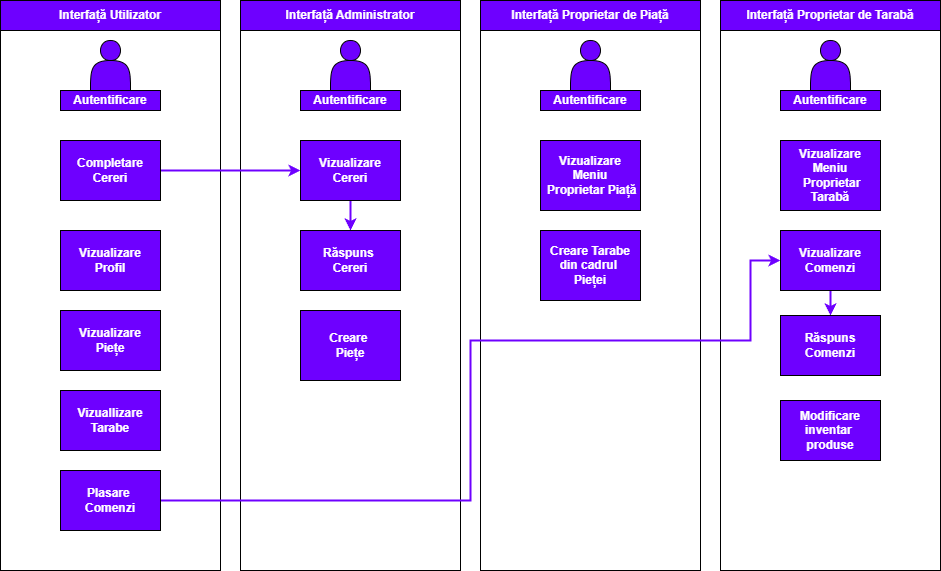

The diagram above was exported from draw.io. Its source (the exported page's mxGraphModel, read from the mxfile embedded in the PNG):
<mxGraphModel dx="1418" dy="756" grid="1" gridSize="10" guides="1" tooltips="1" connect="1" arrows="1" fold="1" page="1" pageScale="1" pageWidth="850" pageHeight="1100" math="0" shadow="0">
  <root>
    <mxCell id="0" />
    <mxCell id="1" parent="0" />
    <mxCell id="mlOnPPKTE3XqXLUTGA3E-1" value="" style="rounded=0;whiteSpace=wrap;html=1;" vertex="1" parent="1">
      <mxGeometry x="40" y="150" width="220" height="540" as="geometry" />
    </mxCell>
    <mxCell id="mlOnPPKTE3XqXLUTGA3E-4" value="&lt;font style=&quot;color: rgb(255, 255, 255);&quot;&gt;&lt;b&gt;Interfață Utilizator&lt;/b&gt;&lt;/font&gt;" style="rounded=0;whiteSpace=wrap;html=1;fillStyle=solid;fillColor=#6E00FF;" vertex="1" parent="1">
      <mxGeometry x="40" y="120" width="220" height="30" as="geometry" />
    </mxCell>
    <mxCell id="mlOnPPKTE3XqXLUTGA3E-5" value="" style="rounded=0;whiteSpace=wrap;html=1;" vertex="1" parent="1">
      <mxGeometry x="280" y="150" width="220" height="540" as="geometry" />
    </mxCell>
    <mxCell id="mlOnPPKTE3XqXLUTGA3E-6" value="&lt;font style=&quot;color: rgb(255, 255, 255);&quot;&gt;&lt;b&gt;Interfață Administrator&lt;/b&gt;&lt;/font&gt;" style="rounded=0;whiteSpace=wrap;html=1;fillStyle=solid;fillColor=#6E00FF;" vertex="1" parent="1">
      <mxGeometry x="280" y="120" width="220" height="30" as="geometry" />
    </mxCell>
    <mxCell id="mlOnPPKTE3XqXLUTGA3E-7" value="" style="rounded=0;whiteSpace=wrap;html=1;" vertex="1" parent="1">
      <mxGeometry x="520" y="150" width="220" height="540" as="geometry" />
    </mxCell>
    <mxCell id="mlOnPPKTE3XqXLUTGA3E-8" value="&lt;font style=&quot;color: rgb(255, 255, 255);&quot;&gt;&lt;b&gt;Interfață Proprietar de Piață&lt;/b&gt;&lt;/font&gt;" style="rounded=0;whiteSpace=wrap;html=1;fillStyle=solid;fillColor=#6E00FF;" vertex="1" parent="1">
      <mxGeometry x="520" y="120" width="220" height="30" as="geometry" />
    </mxCell>
    <mxCell id="mlOnPPKTE3XqXLUTGA3E-9" value="" style="rounded=0;whiteSpace=wrap;html=1;" vertex="1" parent="1">
      <mxGeometry x="760" y="150" width="220" height="540" as="geometry" />
    </mxCell>
    <mxCell id="mlOnPPKTE3XqXLUTGA3E-10" value="&lt;font style=&quot;color: rgb(255, 255, 255);&quot;&gt;&lt;b&gt;Interfață Proprietar de Tarabă&lt;/b&gt;&lt;/font&gt;" style="rounded=0;whiteSpace=wrap;html=1;fillStyle=solid;fillColor=#6E00FF;" vertex="1" parent="1">
      <mxGeometry x="760" y="120" width="220" height="30" as="geometry" />
    </mxCell>
    <mxCell id="mlOnPPKTE3XqXLUTGA3E-11" value="" style="shape=actor;whiteSpace=wrap;html=1;fillColor=#6E00FF;" vertex="1" parent="1">
      <mxGeometry x="130" y="160" width="40" height="50" as="geometry" />
    </mxCell>
    <mxCell id="mlOnPPKTE3XqXLUTGA3E-12" value="&lt;font style=&quot;color: rgb(255, 255, 255);&quot;&gt;&lt;b&gt;Autentificare&lt;/b&gt;&lt;/font&gt;" style="rounded=0;whiteSpace=wrap;html=1;fillColor=#6E00FF;" vertex="1" parent="1">
      <mxGeometry x="100" y="210" width="100" height="20" as="geometry" />
    </mxCell>
    <mxCell id="mlOnPPKTE3XqXLUTGA3E-15" value="" style="shape=actor;whiteSpace=wrap;html=1;fillColor=#6E00FF;" vertex="1" parent="1">
      <mxGeometry x="370" y="160" width="40" height="50" as="geometry" />
    </mxCell>
    <mxCell id="mlOnPPKTE3XqXLUTGA3E-16" value="&lt;font style=&quot;color: rgb(255, 255, 255);&quot;&gt;&lt;b&gt;Autentificare&lt;/b&gt;&lt;/font&gt;" style="rounded=0;whiteSpace=wrap;html=1;fillColor=#6E00FF;" vertex="1" parent="1">
      <mxGeometry x="340" y="210" width="100" height="20" as="geometry" />
    </mxCell>
    <mxCell id="mlOnPPKTE3XqXLUTGA3E-17" value="" style="shape=actor;whiteSpace=wrap;html=1;fillColor=#6E00FF;" vertex="1" parent="1">
      <mxGeometry x="610" y="160" width="40" height="50" as="geometry" />
    </mxCell>
    <mxCell id="mlOnPPKTE3XqXLUTGA3E-18" value="&lt;font style=&quot;color: rgb(255, 255, 255);&quot;&gt;&lt;b&gt;Autentificare&lt;/b&gt;&lt;/font&gt;" style="rounded=0;whiteSpace=wrap;html=1;fillColor=#6E00FF;" vertex="1" parent="1">
      <mxGeometry x="580" y="210" width="100" height="20" as="geometry" />
    </mxCell>
    <mxCell id="mlOnPPKTE3XqXLUTGA3E-19" value="" style="shape=actor;whiteSpace=wrap;html=1;fillColor=#6E00FF;" vertex="1" parent="1">
      <mxGeometry x="850" y="160" width="40" height="50" as="geometry" />
    </mxCell>
    <mxCell id="mlOnPPKTE3XqXLUTGA3E-20" value="&lt;font style=&quot;color: rgb(255, 255, 255);&quot;&gt;&lt;b&gt;Autentificare&lt;/b&gt;&lt;/font&gt;" style="rounded=0;whiteSpace=wrap;html=1;fillColor=#6E00FF;" vertex="1" parent="1">
      <mxGeometry x="820" y="210" width="100" height="20" as="geometry" />
    </mxCell>
    <mxCell id="mlOnPPKTE3XqXLUTGA3E-24" style="edgeStyle=orthogonalEdgeStyle;rounded=0;orthogonalLoop=1;jettySize=auto;html=1;entryX=0;entryY=0.5;entryDx=0;entryDy=0;strokeColor=#6E00FF;strokeWidth=2;" edge="1" parent="1" source="mlOnPPKTE3XqXLUTGA3E-21" target="mlOnPPKTE3XqXLUTGA3E-22">
      <mxGeometry relative="1" as="geometry" />
    </mxCell>
    <mxCell id="mlOnPPKTE3XqXLUTGA3E-21" value="&lt;font style=&quot;color: rgb(255, 255, 255);&quot;&gt;&lt;b&gt;Completare Cereri&lt;/b&gt;&lt;/font&gt;" style="rounded=0;whiteSpace=wrap;html=1;fillColor=#6E00FF;" vertex="1" parent="1">
      <mxGeometry x="100" y="260" width="100" height="60" as="geometry" />
    </mxCell>
    <mxCell id="mlOnPPKTE3XqXLUTGA3E-25" style="edgeStyle=orthogonalEdgeStyle;rounded=0;orthogonalLoop=1;jettySize=auto;html=1;strokeColor=#6E00FF;strokeWidth=2;" edge="1" parent="1" source="mlOnPPKTE3XqXLUTGA3E-22" target="mlOnPPKTE3XqXLUTGA3E-23">
      <mxGeometry relative="1" as="geometry" />
    </mxCell>
    <mxCell id="mlOnPPKTE3XqXLUTGA3E-22" value="&lt;font style=&quot;color: rgb(255, 255, 255);&quot;&gt;&lt;b&gt;Vizualizare Cereri&lt;/b&gt;&lt;/font&gt;" style="rounded=0;whiteSpace=wrap;html=1;fillColor=#6E00FF;" vertex="1" parent="1">
      <mxGeometry x="340" y="260" width="100" height="60" as="geometry" />
    </mxCell>
    <mxCell id="mlOnPPKTE3XqXLUTGA3E-23" value="&lt;font color=&quot;#ffffff&quot;&gt;&lt;b&gt;Răspuns&amp;nbsp;&lt;/b&gt;&lt;/font&gt;&lt;div&gt;&lt;font color=&quot;#ffffff&quot;&gt;&lt;b&gt;Cereri&lt;/b&gt;&lt;/font&gt;&lt;/div&gt;" style="rounded=0;whiteSpace=wrap;html=1;fillColor=#6E00FF;" vertex="1" parent="1">
      <mxGeometry x="340" y="350" width="100" height="60" as="geometry" />
    </mxCell>
    <mxCell id="mlOnPPKTE3XqXLUTGA3E-26" value="&lt;font style=&quot;color: rgb(255, 255, 255);&quot;&gt;&lt;b&gt;Vizualizare&lt;/b&gt;&lt;/font&gt;&lt;div&gt;&lt;font style=&quot;color: rgb(255, 255, 255);&quot;&gt;&lt;b&gt;Profil&lt;/b&gt;&lt;/font&gt;&lt;/div&gt;" style="rounded=0;whiteSpace=wrap;html=1;fillColor=#6E00FF;" vertex="1" parent="1">
      <mxGeometry x="100" y="350" width="100" height="60" as="geometry" />
    </mxCell>
    <mxCell id="mlOnPPKTE3XqXLUTGA3E-28" value="&lt;font color=&quot;#ffffff&quot;&gt;&lt;b&gt;Vizualizare&lt;/b&gt;&lt;/font&gt;&lt;div&gt;&lt;font color=&quot;#ffffff&quot;&gt;&lt;b&gt;Piețe&lt;/b&gt;&lt;/font&gt;&lt;/div&gt;" style="rounded=0;whiteSpace=wrap;html=1;fillColor=#6E00FF;" vertex="1" parent="1">
      <mxGeometry x="100" y="430" width="100" height="60" as="geometry" />
    </mxCell>
    <mxCell id="mlOnPPKTE3XqXLUTGA3E-29" value="&lt;font color=&quot;#ffffff&quot;&gt;&lt;b&gt;Vizuallizare Tarabe&lt;/b&gt;&lt;/font&gt;" style="rounded=0;whiteSpace=wrap;html=1;fillColor=#6E00FF;" vertex="1" parent="1">
      <mxGeometry x="100" y="510" width="100" height="60" as="geometry" />
    </mxCell>
    <mxCell id="mlOnPPKTE3XqXLUTGA3E-30" value="&lt;font color=&quot;#ffffff&quot;&gt;&lt;b&gt;Vizualizare Meniu&lt;/b&gt;&lt;/font&gt;&lt;div&gt;&lt;font color=&quot;#ffffff&quot;&gt;&lt;b&gt;&amp;nbsp;Proprietar Piață&lt;/b&gt;&lt;/font&gt;&lt;/div&gt;" style="rounded=0;whiteSpace=wrap;html=1;fillColor=#6E00FF;" vertex="1" parent="1">
      <mxGeometry x="580" y="260" width="100" height="70" as="geometry" />
    </mxCell>
    <mxCell id="mlOnPPKTE3XqXLUTGA3E-31" value="&lt;div&gt;&lt;font color=&quot;#ffffff&quot;&gt;&lt;b&gt;Creare&amp;nbsp;&lt;/b&gt;&lt;/font&gt;&lt;/div&gt;&lt;div&gt;&lt;font color=&quot;#ffffff&quot;&gt;&lt;b&gt;Piețe&lt;/b&gt;&lt;/font&gt;&lt;/div&gt;" style="rounded=0;whiteSpace=wrap;html=1;fillColor=#6E00FF;" vertex="1" parent="1">
      <mxGeometry x="340" y="430" width="100" height="70" as="geometry" />
    </mxCell>
    <mxCell id="mlOnPPKTE3XqXLUTGA3E-32" value="&lt;font color=&quot;#ffffff&quot;&gt;&lt;b&gt;Creare Tarabe din cadrul&amp;nbsp;&lt;/b&gt;&lt;/font&gt;&lt;div&gt;&lt;font color=&quot;#ffffff&quot;&gt;&lt;b&gt;Pieței&lt;/b&gt;&lt;/font&gt;&lt;/div&gt;" style="rounded=0;whiteSpace=wrap;html=1;fillColor=#6E00FF;" vertex="1" parent="1">
      <mxGeometry x="580" y="350" width="100" height="70" as="geometry" />
    </mxCell>
    <mxCell id="mlOnPPKTE3XqXLUTGA3E-33" value="&lt;font color=&quot;#ffffff&quot;&gt;&lt;b&gt;Vizualizare Meniu&lt;/b&gt;&lt;/font&gt;&lt;div&gt;&lt;font color=&quot;#ffffff&quot;&gt;&lt;b&gt;&amp;nbsp;Proprietar Tarabă&lt;/b&gt;&lt;/font&gt;&lt;/div&gt;" style="rounded=0;whiteSpace=wrap;html=1;fillColor=#6E00FF;" vertex="1" parent="1">
      <mxGeometry x="820" y="260" width="100" height="70" as="geometry" />
    </mxCell>
    <mxCell id="mlOnPPKTE3XqXLUTGA3E-36" style="edgeStyle=orthogonalEdgeStyle;rounded=0;orthogonalLoop=1;jettySize=auto;html=1;exitX=1;exitY=0.5;exitDx=0;exitDy=0;entryX=0;entryY=0.5;entryDx=0;entryDy=0;strokeColor=#6E00FF;strokeWidth=2;" edge="1" parent="1" source="mlOnPPKTE3XqXLUTGA3E-34" target="mlOnPPKTE3XqXLUTGA3E-35">
      <mxGeometry relative="1" as="geometry">
        <Array as="points">
          <mxPoint x="510" y="620" />
          <mxPoint x="510" y="460" />
          <mxPoint x="790" y="460" />
          <mxPoint x="790" y="380" />
        </Array>
      </mxGeometry>
    </mxCell>
    <mxCell id="mlOnPPKTE3XqXLUTGA3E-34" value="&lt;font color=&quot;#ffffff&quot;&gt;&lt;b&gt;Plasare&amp;nbsp;&lt;/b&gt;&lt;/font&gt;&lt;div&gt;&lt;font color=&quot;#ffffff&quot;&gt;&lt;b&gt;Comenzi&lt;/b&gt;&lt;/font&gt;&lt;/div&gt;" style="rounded=0;whiteSpace=wrap;html=1;fillColor=#6E00FF;" vertex="1" parent="1">
      <mxGeometry x="100" y="590" width="100" height="60" as="geometry" />
    </mxCell>
    <mxCell id="mlOnPPKTE3XqXLUTGA3E-38" style="edgeStyle=orthogonalEdgeStyle;rounded=0;orthogonalLoop=1;jettySize=auto;html=1;strokeWidth=2;strokeColor=#6E00FF;" edge="1" parent="1" source="mlOnPPKTE3XqXLUTGA3E-35" target="mlOnPPKTE3XqXLUTGA3E-37">
      <mxGeometry relative="1" as="geometry" />
    </mxCell>
    <mxCell id="mlOnPPKTE3XqXLUTGA3E-35" value="&lt;font color=&quot;#ffffff&quot;&gt;&lt;b&gt;Vizualizare Comenzi&lt;/b&gt;&lt;/font&gt;" style="rounded=0;whiteSpace=wrap;html=1;fillColor=#6E00FF;" vertex="1" parent="1">
      <mxGeometry x="820" y="350" width="100" height="60" as="geometry" />
    </mxCell>
    <mxCell id="mlOnPPKTE3XqXLUTGA3E-37" value="&lt;font color=&quot;#ffffff&quot;&gt;&lt;b&gt;Răspuns Comenzi&lt;/b&gt;&lt;/font&gt;" style="rounded=0;whiteSpace=wrap;html=1;fillColor=#6E00FF;" vertex="1" parent="1">
      <mxGeometry x="820" y="435" width="100" height="60" as="geometry" />
    </mxCell>
    <mxCell id="mlOnPPKTE3XqXLUTGA3E-39" value="&lt;font color=&quot;#ffffff&quot;&gt;&lt;b&gt;Modificare inventar&amp;nbsp;&lt;/b&gt;&lt;/font&gt;&lt;div&gt;&lt;font color=&quot;#ffffff&quot;&gt;&lt;b&gt;produse&lt;/b&gt;&lt;/font&gt;&lt;/div&gt;" style="rounded=0;whiteSpace=wrap;html=1;fillColor=#6E00FF;" vertex="1" parent="1">
      <mxGeometry x="820" y="520" width="100" height="60" as="geometry" />
    </mxCell>
  </root>
</mxGraphModel>